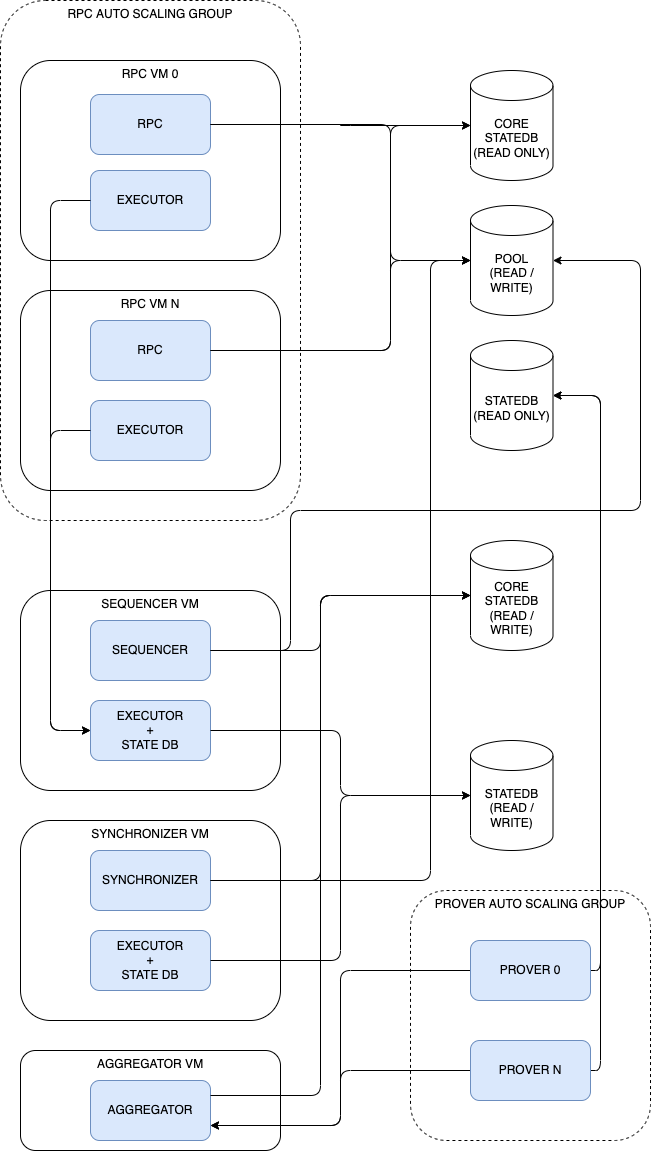

The diagram above was exported from draw.io. Its source (the exported page's mxGraphModel, read from the mxfile embedded in the PNG):
<mxGraphModel dx="429" dy="379" grid="1" gridSize="10" guides="1" tooltips="1" connect="1" arrows="1" fold="1" page="1" pageScale="1" pageWidth="827" pageHeight="1169" background="#ffffff" math="0" shadow="0">
  <root>
    <mxCell id="0" />
    <mxCell id="1" parent="0" />
    <mxCell id="10" value="RPC AUTO SCALING GROUP" style="rounded=1;whiteSpace=wrap;html=1;fillColor=none;verticalAlign=top;dashed=1;" parent="1" vertex="1">
      <mxGeometry x="120" y="10" width="300" height="520" as="geometry" />
    </mxCell>
    <mxCell id="5" value="" style="group" parent="1" vertex="1" connectable="0">
      <mxGeometry x="140" y="70" width="260" height="200" as="geometry" />
    </mxCell>
    <mxCell id="2" value="RPC VM 0" style="rounded=1;whiteSpace=wrap;html=1;fillColor=none;verticalAlign=top;" parent="5" vertex="1">
      <mxGeometry width="260" height="200" as="geometry" />
    </mxCell>
    <mxCell id="3" value="RPC" style="rounded=1;whiteSpace=wrap;html=1;fillColor=#dae8fc;strokeColor=#6c8ebf;" parent="5" vertex="1">
      <mxGeometry x="70" y="34" width="120" height="60" as="geometry" />
    </mxCell>
    <mxCell id="4" value="EXECUTOR" style="rounded=1;whiteSpace=wrap;html=1;fillColor=#dae8fc;strokeColor=#6c8ebf;" parent="5" vertex="1">
      <mxGeometry x="70" y="110" width="120" height="60" as="geometry" />
    </mxCell>
    <mxCell id="6" value="" style="group" parent="1" vertex="1" connectable="0">
      <mxGeometry x="140" y="300" width="260" height="200" as="geometry" />
    </mxCell>
    <mxCell id="7" value="RPC VM N" style="rounded=1;whiteSpace=wrap;html=1;fillColor=none;verticalAlign=top;" parent="6" vertex="1">
      <mxGeometry width="260" height="200" as="geometry" />
    </mxCell>
    <mxCell id="8" value="RPC" style="rounded=1;whiteSpace=wrap;html=1;fillColor=#dae8fc;strokeColor=#6c8ebf;" parent="6" vertex="1">
      <mxGeometry x="70" y="30" width="120" height="60" as="geometry" />
    </mxCell>
    <mxCell id="9" value="EXECUTOR" style="rounded=1;whiteSpace=wrap;html=1;fillColor=#dae8fc;strokeColor=#6c8ebf;" parent="6" vertex="1">
      <mxGeometry x="70" y="110" width="120" height="60" as="geometry" />
    </mxCell>
    <mxCell id="11" value="CORE&lt;br&gt;STATEDB&lt;br&gt;(READ ONLY)" style="shape=cylinder3;whiteSpace=wrap;html=1;boundedLbl=1;backgroundOutline=1;size=15;fillColor=none;" parent="1" vertex="1">
      <mxGeometry x="590" y="80" width="82.5" height="110" as="geometry" />
    </mxCell>
    <mxCell id="12" value="POOL&lt;br&gt;(READ / WRITE)" style="shape=cylinder3;whiteSpace=wrap;html=1;boundedLbl=1;backgroundOutline=1;size=15;fillColor=none;" parent="1" vertex="1">
      <mxGeometry x="590" y="215" width="82.5" height="110" as="geometry" />
    </mxCell>
    <mxCell id="13" value="STATEDB&lt;br&gt;(READ ONLY)" style="shape=cylinder3;whiteSpace=wrap;html=1;boundedLbl=1;backgroundOutline=1;size=15;fillColor=none;" parent="1" vertex="1">
      <mxGeometry x="590" y="350" width="82.5" height="110" as="geometry" />
    </mxCell>
    <mxCell id="14" style="edgeStyle=orthogonalEdgeStyle;html=1;exitX=1;exitY=0.5;exitDx=0;exitDy=0;entryX=0;entryY=0.5;entryDx=0;entryDy=0;entryPerimeter=0;" parent="1" source="3" target="11" edge="1">
      <mxGeometry relative="1" as="geometry" />
    </mxCell>
    <mxCell id="15" style="edgeStyle=elbowEdgeStyle;html=1;exitX=1;exitY=0.5;exitDx=0;exitDy=0;entryX=0;entryY=0.5;entryDx=0;entryDy=0;entryPerimeter=0;" parent="1" source="3" target="12" edge="1">
      <mxGeometry relative="1" as="geometry">
        <Array as="points">
          <mxPoint x="510" y="180" />
        </Array>
      </mxGeometry>
    </mxCell>
    <mxCell id="17" style="edgeStyle=elbowEdgeStyle;html=1;exitX=1;exitY=0.5;exitDx=0;exitDy=0;entryX=0;entryY=0.5;entryDx=0;entryDy=0;entryPerimeter=0;" parent="1" source="8" target="11" edge="1">
      <mxGeometry relative="1" as="geometry">
        <Array as="points">
          <mxPoint x="510" y="200" />
        </Array>
      </mxGeometry>
    </mxCell>
    <mxCell id="18" style="edgeStyle=elbowEdgeStyle;html=1;exitX=1;exitY=0.5;exitDx=0;exitDy=0;entryX=0;entryY=0.5;entryDx=0;entryDy=0;entryPerimeter=0;" parent="1" source="8" target="12" edge="1">
      <mxGeometry relative="1" as="geometry">
        <Array as="points">
          <mxPoint x="510" y="320" />
        </Array>
      </mxGeometry>
    </mxCell>
    <mxCell id="20" value="" style="group" parent="1" vertex="1" connectable="0">
      <mxGeometry x="140" y="600" width="260" height="200" as="geometry" />
    </mxCell>
    <mxCell id="21" value="SEQUENCER VM" style="rounded=1;whiteSpace=wrap;html=1;fillColor=none;verticalAlign=top;" parent="20" vertex="1">
      <mxGeometry width="260" height="200" as="geometry" />
    </mxCell>
    <mxCell id="22" value="SEQUENCER" style="rounded=1;whiteSpace=wrap;html=1;fillColor=#dae8fc;strokeColor=#6c8ebf;" parent="20" vertex="1">
      <mxGeometry x="70" y="30" width="120" height="60" as="geometry" />
    </mxCell>
    <mxCell id="23" value="EXECUTOR&lt;br&gt;+&lt;br&gt;STATE DB" style="rounded=1;whiteSpace=wrap;html=1;fillColor=#dae8fc;strokeColor=#6c8ebf;" parent="20" vertex="1">
      <mxGeometry x="70" y="110" width="120" height="60" as="geometry" />
    </mxCell>
    <mxCell id="24" value="CORE&lt;br&gt;STATEDB&lt;br&gt;(READ / WRITE)" style="shape=cylinder3;whiteSpace=wrap;html=1;boundedLbl=1;backgroundOutline=1;size=15;fillColor=none;" parent="1" vertex="1">
      <mxGeometry x="590" y="550" width="82.5" height="110" as="geometry" />
    </mxCell>
    <mxCell id="25" value="STATEDB&lt;br&gt;(READ / WRITE)" style="shape=cylinder3;whiteSpace=wrap;html=1;boundedLbl=1;backgroundOutline=1;size=15;fillColor=none;" parent="1" vertex="1">
      <mxGeometry x="590" y="750" width="82.5" height="110" as="geometry" />
    </mxCell>
    <mxCell id="26" style="edgeStyle=orthogonalEdgeStyle;html=1;exitX=1;exitY=0.5;exitDx=0;exitDy=0;entryX=1;entryY=0.5;entryDx=0;entryDy=0;entryPerimeter=0;" parent="1" source="22" target="12" edge="1">
      <mxGeometry relative="1" as="geometry">
        <mxPoint x="600" y="510" as="targetPoint" />
        <Array as="points">
          <mxPoint x="410" y="660" />
          <mxPoint x="410" y="520" />
          <mxPoint x="760" y="520" />
          <mxPoint x="760" y="270" />
        </Array>
      </mxGeometry>
    </mxCell>
    <mxCell id="27" style="edgeStyle=orthogonalEdgeStyle;html=1;exitX=1;exitY=0.5;exitDx=0;exitDy=0;entryX=0;entryY=0.5;entryDx=0;entryDy=0;entryPerimeter=0;" parent="1" source="22" target="24" edge="1">
      <mxGeometry relative="1" as="geometry">
        <Array as="points">
          <mxPoint x="440" y="660" />
          <mxPoint x="440" y="605" />
        </Array>
      </mxGeometry>
    </mxCell>
    <mxCell id="28" style="edgeStyle=orthogonalEdgeStyle;html=1;exitX=1;exitY=0.5;exitDx=0;exitDy=0;entryX=0;entryY=0.5;entryDx=0;entryDy=0;entryPerimeter=0;" parent="1" source="23" target="25" edge="1">
      <mxGeometry relative="1" as="geometry" />
    </mxCell>
    <mxCell id="29" value="" style="group" parent="1" vertex="1" connectable="0">
      <mxGeometry x="140" y="830" width="260" height="200" as="geometry" />
    </mxCell>
    <mxCell id="30" value="SYNCHRONIZER VM" style="rounded=1;whiteSpace=wrap;html=1;fillColor=none;verticalAlign=top;" parent="29" vertex="1">
      <mxGeometry width="260" height="200" as="geometry" />
    </mxCell>
    <mxCell id="31" value="SYNCHRONIZER" style="rounded=1;whiteSpace=wrap;html=1;fillColor=#dae8fc;strokeColor=#6c8ebf;" parent="29" vertex="1">
      <mxGeometry x="70" y="30" width="120" height="60" as="geometry" />
    </mxCell>
    <mxCell id="32" value="EXECUTOR&lt;br&gt;+&lt;br&gt;STATE DB" style="rounded=1;whiteSpace=wrap;html=1;fillColor=#dae8fc;strokeColor=#6c8ebf;" parent="29" vertex="1">
      <mxGeometry x="70" y="110" width="120" height="60" as="geometry" />
    </mxCell>
    <mxCell id="34" style="edgeStyle=orthogonalEdgeStyle;html=1;exitX=1;exitY=0.5;exitDx=0;exitDy=0;entryX=0;entryY=0.5;entryDx=0;entryDy=0;entryPerimeter=0;" parent="1" source="32" target="25" edge="1">
      <mxGeometry relative="1" as="geometry" />
    </mxCell>
    <mxCell id="35" style="edgeStyle=orthogonalEdgeStyle;html=1;exitX=1;exitY=0.5;exitDx=0;exitDy=0;entryX=0;entryY=0.5;entryDx=0;entryDy=0;entryPerimeter=0;" parent="1" source="31" target="24" edge="1">
      <mxGeometry relative="1" as="geometry">
        <Array as="points">
          <mxPoint x="440" y="890" />
          <mxPoint x="440" y="605" />
        </Array>
      </mxGeometry>
    </mxCell>
    <mxCell id="36" value="" style="group" parent="1" vertex="1" connectable="0">
      <mxGeometry x="140" y="1060" width="260" height="100" as="geometry" />
    </mxCell>
    <mxCell id="37" value="AGGREGATOR VM" style="rounded=1;whiteSpace=wrap;html=1;fillColor=none;verticalAlign=top;" parent="36" vertex="1">
      <mxGeometry width="260" height="100" as="geometry" />
    </mxCell>
    <mxCell id="40" value="AGGREGATOR" style="rounded=1;whiteSpace=wrap;html=1;fillColor=#dae8fc;strokeColor=#6c8ebf;" parent="36" vertex="1">
      <mxGeometry x="70" y="30" width="120" height="60" as="geometry" />
    </mxCell>
    <mxCell id="44" value="PROVER AUTO SCALING GROUP" style="rounded=1;whiteSpace=wrap;html=1;fillColor=none;dashed=1;verticalAlign=top;" parent="1" vertex="1">
      <mxGeometry x="530" y="900" width="240" height="250" as="geometry" />
    </mxCell>
    <mxCell id="48" style="edgeStyle=orthogonalEdgeStyle;html=1;exitX=0;exitY=0.5;exitDx=0;exitDy=0;entryX=1;entryY=0.75;entryDx=0;entryDy=0;" parent="1" source="45" target="40" edge="1">
      <mxGeometry relative="1" as="geometry" />
    </mxCell>
    <mxCell id="50" style="edgeStyle=orthogonalEdgeStyle;html=1;exitX=1;exitY=0.5;exitDx=0;exitDy=0;entryX=1;entryY=0.5;entryDx=0;entryDy=0;entryPerimeter=0;" parent="1" source="45" target="13" edge="1">
      <mxGeometry relative="1" as="geometry" />
    </mxCell>
    <mxCell id="45" value="PROVER 0" style="rounded=1;whiteSpace=wrap;html=1;fillColor=#dae8fc;strokeColor=#6c8ebf;" parent="1" vertex="1">
      <mxGeometry x="590" y="950" width="120" height="60" as="geometry" />
    </mxCell>
    <mxCell id="49" style="edgeStyle=orthogonalEdgeStyle;html=1;exitX=0;exitY=0.5;exitDx=0;exitDy=0;entryX=1;entryY=0.75;entryDx=0;entryDy=0;" parent="1" source="46" target="40" edge="1">
      <mxGeometry relative="1" as="geometry" />
    </mxCell>
    <mxCell id="51" style="edgeStyle=orthogonalEdgeStyle;html=1;exitX=1;exitY=0.5;exitDx=0;exitDy=0;entryX=1;entryY=0.5;entryDx=0;entryDy=0;entryPerimeter=0;" parent="1" source="46" target="13" edge="1">
      <mxGeometry relative="1" as="geometry" />
    </mxCell>
    <mxCell id="46" value="PROVER N" style="rounded=1;whiteSpace=wrap;html=1;fillColor=#dae8fc;strokeColor=#6c8ebf;" parent="1" vertex="1">
      <mxGeometry x="590" y="1050" width="120" height="60" as="geometry" />
    </mxCell>
    <mxCell id="47" style="edgeStyle=orthogonalEdgeStyle;html=1;exitX=1;exitY=0.25;exitDx=0;exitDy=0;entryX=0;entryY=0.5;entryDx=0;entryDy=0;entryPerimeter=0;" parent="1" source="40" target="24" edge="1">
      <mxGeometry relative="1" as="geometry">
        <Array as="points">
          <mxPoint x="440" y="1105" />
          <mxPoint x="440" y="605" />
        </Array>
      </mxGeometry>
    </mxCell>
    <mxCell id="52" style="edgeStyle=orthogonalEdgeStyle;html=1;exitX=1;exitY=0.5;exitDx=0;exitDy=0;entryX=0;entryY=0.5;entryDx=0;entryDy=0;entryPerimeter=0;" parent="1" source="31" target="12" edge="1">
      <mxGeometry relative="1" as="geometry">
        <Array as="points">
          <mxPoint x="550" y="890" />
          <mxPoint x="550" y="270" />
        </Array>
      </mxGeometry>
    </mxCell>
    <mxCell id="53" style="edgeStyle=elbowEdgeStyle;html=1;exitX=0;exitY=0.5;exitDx=0;exitDy=0;entryX=0;entryY=0.5;entryDx=0;entryDy=0;" edge="1" parent="1" source="9" target="23">
      <mxGeometry relative="1" as="geometry">
        <Array as="points">
          <mxPoint x="170" y="590" />
        </Array>
      </mxGeometry>
    </mxCell>
    <mxCell id="54" style="edgeStyle=elbowEdgeStyle;html=1;exitX=0;exitY=0.5;exitDx=0;exitDy=0;entryX=0;entryY=0.5;entryDx=0;entryDy=0;" edge="1" parent="1" source="4" target="23">
      <mxGeometry relative="1" as="geometry">
        <Array as="points">
          <mxPoint x="170" y="480" />
        </Array>
      </mxGeometry>
    </mxCell>
  </root>
</mxGraphModel>